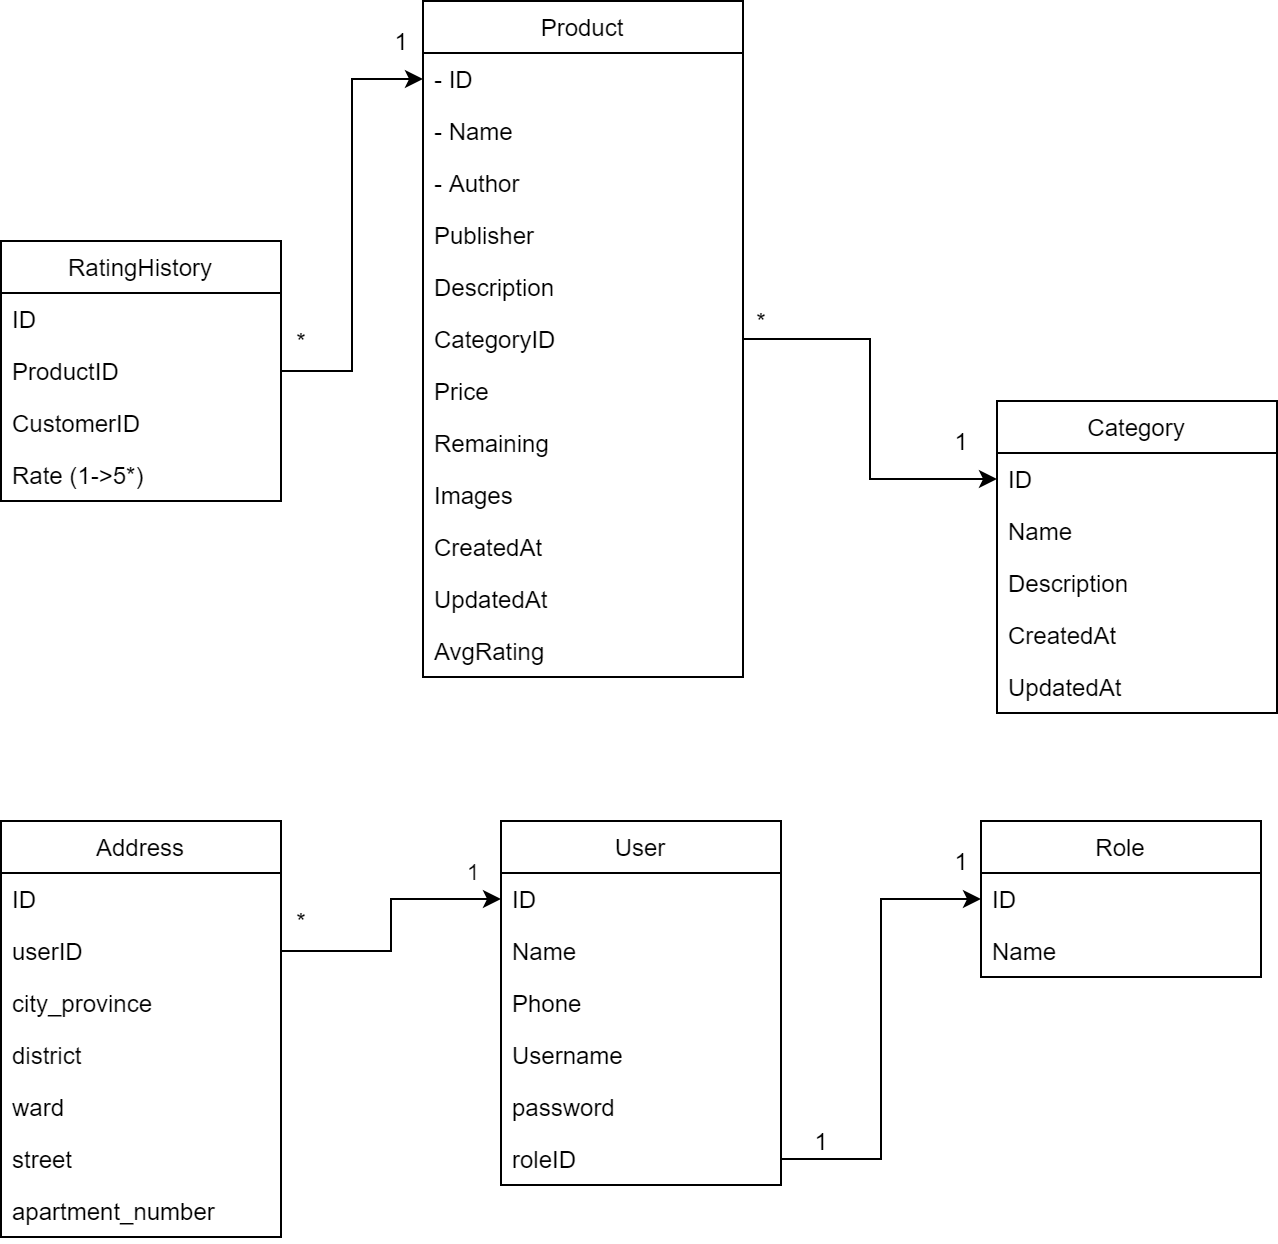

The diagram above was exported from draw.io. Its source (the exported page's mxGraphModel, read from the mxfile embedded in the PNG):
<mxGraphModel dx="1182" dy="732" grid="1" gridSize="10" guides="1" tooltips="1" connect="1" arrows="1" fold="1" page="1" pageScale="1" pageWidth="827" pageHeight="1169" math="0" shadow="0">
  <root>
    <mxCell id="WIyWlLk6GJQsqaUBKTNV-0" />
    <mxCell id="WIyWlLk6GJQsqaUBKTNV-1" parent="WIyWlLk6GJQsqaUBKTNV-0" />
    <mxCell id="zkfFHV4jXpPFQw0GAbJ--0" value="Product" style="swimlane;fontStyle=0;align=center;verticalAlign=top;childLayout=stackLayout;horizontal=1;startSize=26;horizontalStack=0;resizeParent=1;resizeLast=0;collapsible=1;marginBottom=0;rounded=0;shadow=0;strokeWidth=1;" parent="WIyWlLk6GJQsqaUBKTNV-1" vertex="1">
      <mxGeometry x="291" y="100" width="160" height="338" as="geometry">
        <mxRectangle x="230" y="140" width="160" height="26" as="alternateBounds" />
      </mxGeometry>
    </mxCell>
    <mxCell id="zkfFHV4jXpPFQw0GAbJ--1" value="- ID" style="text;align=left;verticalAlign=top;spacingLeft=4;spacingRight=4;overflow=hidden;rotatable=0;points=[[0,0.5],[1,0.5]];portConstraint=eastwest;" parent="zkfFHV4jXpPFQw0GAbJ--0" vertex="1">
      <mxGeometry y="26" width="160" height="26" as="geometry" />
    </mxCell>
    <mxCell id="zkfFHV4jXpPFQw0GAbJ--2" value="- Name" style="text;align=left;verticalAlign=top;spacingLeft=4;spacingRight=4;overflow=hidden;rotatable=0;points=[[0,0.5],[1,0.5]];portConstraint=eastwest;rounded=0;shadow=0;html=0;" parent="zkfFHV4jXpPFQw0GAbJ--0" vertex="1">
      <mxGeometry y="52" width="160" height="26" as="geometry" />
    </mxCell>
    <mxCell id="zkfFHV4jXpPFQw0GAbJ--3" value="- Author&#10;" style="text;align=left;verticalAlign=top;spacingLeft=4;spacingRight=4;overflow=hidden;rotatable=0;points=[[0,0.5],[1,0.5]];portConstraint=eastwest;rounded=0;shadow=0;html=0;" parent="zkfFHV4jXpPFQw0GAbJ--0" vertex="1">
      <mxGeometry y="78" width="160" height="26" as="geometry" />
    </mxCell>
    <mxCell id="8vCs09_lfG53KFiPk3Y0-0" value="Publisher" style="text;align=left;verticalAlign=top;spacingLeft=4;spacingRight=4;overflow=hidden;rotatable=0;points=[[0,0.5],[1,0.5]];portConstraint=eastwest;rounded=0;shadow=0;html=0;" parent="zkfFHV4jXpPFQw0GAbJ--0" vertex="1">
      <mxGeometry y="104" width="160" height="26" as="geometry" />
    </mxCell>
    <mxCell id="8vCs09_lfG53KFiPk3Y0-1" value="Description" style="text;align=left;verticalAlign=top;spacingLeft=4;spacingRight=4;overflow=hidden;rotatable=0;points=[[0,0.5],[1,0.5]];portConstraint=eastwest;rounded=0;shadow=0;html=0;" parent="zkfFHV4jXpPFQw0GAbJ--0" vertex="1">
      <mxGeometry y="130" width="160" height="26" as="geometry" />
    </mxCell>
    <mxCell id="8vCs09_lfG53KFiPk3Y0-2" value="CategoryID" style="text;align=left;verticalAlign=top;spacingLeft=4;spacingRight=4;overflow=hidden;rotatable=0;points=[[0,0.5],[1,0.5]];portConstraint=eastwest;rounded=0;shadow=0;html=0;" parent="zkfFHV4jXpPFQw0GAbJ--0" vertex="1">
      <mxGeometry y="156" width="160" height="26" as="geometry" />
    </mxCell>
    <mxCell id="8vCs09_lfG53KFiPk3Y0-3" value="Price" style="text;align=left;verticalAlign=top;spacingLeft=4;spacingRight=4;overflow=hidden;rotatable=0;points=[[0,0.5],[1,0.5]];portConstraint=eastwest;rounded=0;shadow=0;html=0;" parent="zkfFHV4jXpPFQw0GAbJ--0" vertex="1">
      <mxGeometry y="182" width="160" height="26" as="geometry" />
    </mxCell>
    <mxCell id="fkrQBWQ_3npUj07wos6e-2" value="Remaining" style="text;align=left;verticalAlign=top;spacingLeft=4;spacingRight=4;overflow=hidden;rotatable=0;points=[[0,0.5],[1,0.5]];portConstraint=eastwest;rounded=0;shadow=0;html=0;" parent="zkfFHV4jXpPFQw0GAbJ--0" vertex="1">
      <mxGeometry y="208" width="160" height="26" as="geometry" />
    </mxCell>
    <mxCell id="8vCs09_lfG53KFiPk3Y0-4" value="Images" style="text;align=left;verticalAlign=top;spacingLeft=4;spacingRight=4;overflow=hidden;rotatable=0;points=[[0,0.5],[1,0.5]];portConstraint=eastwest;rounded=0;shadow=0;html=0;" parent="zkfFHV4jXpPFQw0GAbJ--0" vertex="1">
      <mxGeometry y="234" width="160" height="26" as="geometry" />
    </mxCell>
    <mxCell id="8vCs09_lfG53KFiPk3Y0-5" value="CreatedAt" style="text;align=left;verticalAlign=top;spacingLeft=4;spacingRight=4;overflow=hidden;rotatable=0;points=[[0,0.5],[1,0.5]];portConstraint=eastwest;rounded=0;shadow=0;html=0;" parent="zkfFHV4jXpPFQw0GAbJ--0" vertex="1">
      <mxGeometry y="260" width="160" height="26" as="geometry" />
    </mxCell>
    <mxCell id="8vCs09_lfG53KFiPk3Y0-6" value="UpdatedAt" style="text;align=left;verticalAlign=top;spacingLeft=4;spacingRight=4;overflow=hidden;rotatable=0;points=[[0,0.5],[1,0.5]];portConstraint=eastwest;rounded=0;shadow=0;html=0;" parent="zkfFHV4jXpPFQw0GAbJ--0" vertex="1">
      <mxGeometry y="286" width="160" height="26" as="geometry" />
    </mxCell>
    <mxCell id="8vCs09_lfG53KFiPk3Y0-7" value="AvgRating" style="text;align=left;verticalAlign=top;spacingLeft=4;spacingRight=4;overflow=hidden;rotatable=0;points=[[0,0.5],[1,0.5]];portConstraint=eastwest;rounded=0;shadow=0;html=0;" parent="zkfFHV4jXpPFQw0GAbJ--0" vertex="1">
      <mxGeometry y="312" width="160" height="26" as="geometry" />
    </mxCell>
    <mxCell id="iHXdDs6LzvrTmjcyCiYJ-0" value="Category" style="swimlane;fontStyle=0;childLayout=stackLayout;horizontal=1;startSize=26;horizontalStack=0;resizeParent=1;resizeParentMax=0;resizeLast=0;collapsible=1;marginBottom=0;" parent="WIyWlLk6GJQsqaUBKTNV-1" vertex="1">
      <mxGeometry x="578" y="300" width="140" height="156" as="geometry" />
    </mxCell>
    <mxCell id="iHXdDs6LzvrTmjcyCiYJ-1" value="ID" style="text;strokeColor=none;fillColor=none;align=left;verticalAlign=top;spacingLeft=4;spacingRight=4;overflow=hidden;rotatable=0;points=[[0,0.5],[1,0.5]];portConstraint=eastwest;" parent="iHXdDs6LzvrTmjcyCiYJ-0" vertex="1">
      <mxGeometry y="26" width="140" height="26" as="geometry" />
    </mxCell>
    <mxCell id="iHXdDs6LzvrTmjcyCiYJ-2" value="Name" style="text;strokeColor=none;fillColor=none;align=left;verticalAlign=top;spacingLeft=4;spacingRight=4;overflow=hidden;rotatable=0;points=[[0,0.5],[1,0.5]];portConstraint=eastwest;" parent="iHXdDs6LzvrTmjcyCiYJ-0" vertex="1">
      <mxGeometry y="52" width="140" height="26" as="geometry" />
    </mxCell>
    <mxCell id="iHXdDs6LzvrTmjcyCiYJ-3" value="Description" style="text;strokeColor=none;fillColor=none;align=left;verticalAlign=top;spacingLeft=4;spacingRight=4;overflow=hidden;rotatable=0;points=[[0,0.5],[1,0.5]];portConstraint=eastwest;" parent="iHXdDs6LzvrTmjcyCiYJ-0" vertex="1">
      <mxGeometry y="78" width="140" height="26" as="geometry" />
    </mxCell>
    <mxCell id="gK4n8ytug77OL5lcJ6HD-0" value="CreatedAt" style="text;strokeColor=none;fillColor=none;align=left;verticalAlign=top;spacingLeft=4;spacingRight=4;overflow=hidden;rotatable=0;points=[[0,0.5],[1,0.5]];portConstraint=eastwest;" vertex="1" parent="iHXdDs6LzvrTmjcyCiYJ-0">
      <mxGeometry y="104" width="140" height="26" as="geometry" />
    </mxCell>
    <mxCell id="gK4n8ytug77OL5lcJ6HD-1" value="UpdatedAt" style="text;strokeColor=none;fillColor=none;align=left;verticalAlign=top;spacingLeft=4;spacingRight=4;overflow=hidden;rotatable=0;points=[[0,0.5],[1,0.5]];portConstraint=eastwest;" vertex="1" parent="iHXdDs6LzvrTmjcyCiYJ-0">
      <mxGeometry y="130" width="140" height="26" as="geometry" />
    </mxCell>
    <mxCell id="iHXdDs6LzvrTmjcyCiYJ-4" style="edgeStyle=orthogonalEdgeStyle;rounded=0;orthogonalLoop=1;jettySize=auto;html=1;" parent="WIyWlLk6GJQsqaUBKTNV-1" source="8vCs09_lfG53KFiPk3Y0-2" target="iHXdDs6LzvrTmjcyCiYJ-1" edge="1">
      <mxGeometry relative="1" as="geometry" />
    </mxCell>
    <mxCell id="iHXdDs6LzvrTmjcyCiYJ-5" value="RatingHistory" style="swimlane;fontStyle=0;childLayout=stackLayout;horizontal=1;startSize=26;horizontalStack=0;resizeParent=1;resizeParentMax=0;resizeLast=0;collapsible=1;marginBottom=0;" parent="WIyWlLk6GJQsqaUBKTNV-1" vertex="1">
      <mxGeometry x="80" y="220" width="140" height="130" as="geometry" />
    </mxCell>
    <mxCell id="iHXdDs6LzvrTmjcyCiYJ-6" value="ID" style="text;strokeColor=none;fillColor=none;align=left;verticalAlign=top;spacingLeft=4;spacingRight=4;overflow=hidden;rotatable=0;points=[[0,0.5],[1,0.5]];portConstraint=eastwest;" parent="iHXdDs6LzvrTmjcyCiYJ-5" vertex="1">
      <mxGeometry y="26" width="140" height="26" as="geometry" />
    </mxCell>
    <mxCell id="iHXdDs6LzvrTmjcyCiYJ-7" value="ProductID" style="text;strokeColor=none;fillColor=none;align=left;verticalAlign=top;spacingLeft=4;spacingRight=4;overflow=hidden;rotatable=0;points=[[0,0.5],[1,0.5]];portConstraint=eastwest;" parent="iHXdDs6LzvrTmjcyCiYJ-5" vertex="1">
      <mxGeometry y="52" width="140" height="26" as="geometry" />
    </mxCell>
    <mxCell id="iHXdDs6LzvrTmjcyCiYJ-8" value="CustomerID" style="text;strokeColor=none;fillColor=none;align=left;verticalAlign=top;spacingLeft=4;spacingRight=4;overflow=hidden;rotatable=0;points=[[0,0.5],[1,0.5]];portConstraint=eastwest;" parent="iHXdDs6LzvrTmjcyCiYJ-5" vertex="1">
      <mxGeometry y="78" width="140" height="26" as="geometry" />
    </mxCell>
    <mxCell id="iHXdDs6LzvrTmjcyCiYJ-9" value="Rate (1-&gt;5*)" style="text;strokeColor=none;fillColor=none;align=left;verticalAlign=top;spacingLeft=4;spacingRight=4;overflow=hidden;rotatable=0;points=[[0,0.5],[1,0.5]];portConstraint=eastwest;" parent="iHXdDs6LzvrTmjcyCiYJ-5" vertex="1">
      <mxGeometry y="104" width="140" height="26" as="geometry" />
    </mxCell>
    <mxCell id="iHXdDs6LzvrTmjcyCiYJ-10" style="edgeStyle=orthogonalEdgeStyle;rounded=0;orthogonalLoop=1;jettySize=auto;html=1;" parent="WIyWlLk6GJQsqaUBKTNV-1" source="iHXdDs6LzvrTmjcyCiYJ-7" target="zkfFHV4jXpPFQw0GAbJ--1" edge="1">
      <mxGeometry relative="1" as="geometry" />
    </mxCell>
    <mxCell id="iHXdDs6LzvrTmjcyCiYJ-16" value="Role" style="swimlane;fontStyle=0;childLayout=stackLayout;horizontal=1;startSize=26;horizontalStack=0;resizeParent=1;resizeParentMax=0;resizeLast=0;collapsible=1;marginBottom=0;" parent="WIyWlLk6GJQsqaUBKTNV-1" vertex="1">
      <mxGeometry x="570" y="510" width="140" height="78" as="geometry" />
    </mxCell>
    <mxCell id="iHXdDs6LzvrTmjcyCiYJ-17" value="ID" style="text;strokeColor=none;fillColor=none;align=left;verticalAlign=top;spacingLeft=4;spacingRight=4;overflow=hidden;rotatable=0;points=[[0,0.5],[1,0.5]];portConstraint=eastwest;" parent="iHXdDs6LzvrTmjcyCiYJ-16" vertex="1">
      <mxGeometry y="26" width="140" height="26" as="geometry" />
    </mxCell>
    <mxCell id="iHXdDs6LzvrTmjcyCiYJ-18" value="Name" style="text;strokeColor=none;fillColor=none;align=left;verticalAlign=top;spacingLeft=4;spacingRight=4;overflow=hidden;rotatable=0;points=[[0,0.5],[1,0.5]];portConstraint=eastwest;" parent="iHXdDs6LzvrTmjcyCiYJ-16" vertex="1">
      <mxGeometry y="52" width="140" height="26" as="geometry" />
    </mxCell>
    <mxCell id="fkrQBWQ_3npUj07wos6e-0" value="1" style="text;html=1;align=center;verticalAlign=middle;resizable=0;points=[];autosize=1;strokeColor=none;" parent="WIyWlLk6GJQsqaUBKTNV-1" vertex="1">
      <mxGeometry x="270" y="110" width="20" height="20" as="geometry" />
    </mxCell>
    <mxCell id="fkrQBWQ_3npUj07wos6e-1" value="*" style="text;html=1;align=center;verticalAlign=middle;resizable=0;points=[];autosize=1;strokeColor=none;" parent="WIyWlLk6GJQsqaUBKTNV-1" vertex="1">
      <mxGeometry x="220" y="260" width="20" height="20" as="geometry" />
    </mxCell>
    <mxCell id="fkrQBWQ_3npUj07wos6e-3" value="1" style="text;html=1;align=center;verticalAlign=middle;resizable=0;points=[];autosize=1;strokeColor=none;" parent="WIyWlLk6GJQsqaUBKTNV-1" vertex="1">
      <mxGeometry x="550" y="310" width="20" height="20" as="geometry" />
    </mxCell>
    <mxCell id="fkrQBWQ_3npUj07wos6e-4" value="*" style="text;html=1;align=center;verticalAlign=middle;resizable=0;points=[];autosize=1;strokeColor=none;" parent="WIyWlLk6GJQsqaUBKTNV-1" vertex="1">
      <mxGeometry x="450" y="250" width="20" height="20" as="geometry" />
    </mxCell>
    <mxCell id="gK4n8ytug77OL5lcJ6HD-3" value="User" style="swimlane;fontStyle=0;childLayout=stackLayout;horizontal=1;startSize=26;horizontalStack=0;resizeParent=1;resizeParentMax=0;resizeLast=0;collapsible=1;marginBottom=0;" vertex="1" parent="WIyWlLk6GJQsqaUBKTNV-1">
      <mxGeometry x="330" y="510" width="140" height="182" as="geometry" />
    </mxCell>
    <mxCell id="gK4n8ytug77OL5lcJ6HD-4" value="ID" style="text;strokeColor=none;fillColor=none;align=left;verticalAlign=top;spacingLeft=4;spacingRight=4;overflow=hidden;rotatable=0;points=[[0,0.5],[1,0.5]];portConstraint=eastwest;" vertex="1" parent="gK4n8ytug77OL5lcJ6HD-3">
      <mxGeometry y="26" width="140" height="26" as="geometry" />
    </mxCell>
    <mxCell id="gK4n8ytug77OL5lcJ6HD-5" value="Name" style="text;strokeColor=none;fillColor=none;align=left;verticalAlign=top;spacingLeft=4;spacingRight=4;overflow=hidden;rotatable=0;points=[[0,0.5],[1,0.5]];portConstraint=eastwest;" vertex="1" parent="gK4n8ytug77OL5lcJ6HD-3">
      <mxGeometry y="52" width="140" height="26" as="geometry" />
    </mxCell>
    <mxCell id="gK4n8ytug77OL5lcJ6HD-6" value="Phone" style="text;strokeColor=none;fillColor=none;align=left;verticalAlign=top;spacingLeft=4;spacingRight=4;overflow=hidden;rotatable=0;points=[[0,0.5],[1,0.5]];portConstraint=eastwest;" vertex="1" parent="gK4n8ytug77OL5lcJ6HD-3">
      <mxGeometry y="78" width="140" height="26" as="geometry" />
    </mxCell>
    <mxCell id="gK4n8ytug77OL5lcJ6HD-8" value="Username" style="text;strokeColor=none;fillColor=none;align=left;verticalAlign=top;spacingLeft=4;spacingRight=4;overflow=hidden;rotatable=0;points=[[0,0.5],[1,0.5]];portConstraint=eastwest;" vertex="1" parent="gK4n8ytug77OL5lcJ6HD-3">
      <mxGeometry y="104" width="140" height="26" as="geometry" />
    </mxCell>
    <mxCell id="gK4n8ytug77OL5lcJ6HD-9" value="password" style="text;strokeColor=none;fillColor=none;align=left;verticalAlign=top;spacingLeft=4;spacingRight=4;overflow=hidden;rotatable=0;points=[[0,0.5],[1,0.5]];portConstraint=eastwest;" vertex="1" parent="gK4n8ytug77OL5lcJ6HD-3">
      <mxGeometry y="130" width="140" height="26" as="geometry" />
    </mxCell>
    <mxCell id="gK4n8ytug77OL5lcJ6HD-10" value="roleID" style="text;strokeColor=none;fillColor=none;align=left;verticalAlign=top;spacingLeft=4;spacingRight=4;overflow=hidden;rotatable=0;points=[[0,0.5],[1,0.5]];portConstraint=eastwest;" vertex="1" parent="gK4n8ytug77OL5lcJ6HD-3">
      <mxGeometry y="156" width="140" height="26" as="geometry" />
    </mxCell>
    <mxCell id="gK4n8ytug77OL5lcJ6HD-13" style="edgeStyle=orthogonalEdgeStyle;rounded=0;orthogonalLoop=1;jettySize=auto;html=1;" edge="1" parent="WIyWlLk6GJQsqaUBKTNV-1" source="gK4n8ytug77OL5lcJ6HD-10" target="iHXdDs6LzvrTmjcyCiYJ-17">
      <mxGeometry relative="1" as="geometry" />
    </mxCell>
    <mxCell id="gK4n8ytug77OL5lcJ6HD-14" value="Address" style="swimlane;fontStyle=0;childLayout=stackLayout;horizontal=1;startSize=26;horizontalStack=0;resizeParent=1;resizeParentMax=0;resizeLast=0;collapsible=1;marginBottom=0;" vertex="1" parent="WIyWlLk6GJQsqaUBKTNV-1">
      <mxGeometry x="80" y="510" width="140" height="208" as="geometry" />
    </mxCell>
    <mxCell id="gK4n8ytug77OL5lcJ6HD-15" value="ID" style="text;strokeColor=none;fillColor=none;align=left;verticalAlign=top;spacingLeft=4;spacingRight=4;overflow=hidden;rotatable=0;points=[[0,0.5],[1,0.5]];portConstraint=eastwest;" vertex="1" parent="gK4n8ytug77OL5lcJ6HD-14">
      <mxGeometry y="26" width="140" height="26" as="geometry" />
    </mxCell>
    <mxCell id="gK4n8ytug77OL5lcJ6HD-16" value="userID" style="text;strokeColor=none;fillColor=none;align=left;verticalAlign=top;spacingLeft=4;spacingRight=4;overflow=hidden;rotatable=0;points=[[0,0.5],[1,0.5]];portConstraint=eastwest;" vertex="1" parent="gK4n8ytug77OL5lcJ6HD-14">
      <mxGeometry y="52" width="140" height="26" as="geometry" />
    </mxCell>
    <mxCell id="gK4n8ytug77OL5lcJ6HD-17" value="city_province" style="text;strokeColor=none;fillColor=none;align=left;verticalAlign=top;spacingLeft=4;spacingRight=4;overflow=hidden;rotatable=0;points=[[0,0.5],[1,0.5]];portConstraint=eastwest;" vertex="1" parent="gK4n8ytug77OL5lcJ6HD-14">
      <mxGeometry y="78" width="140" height="26" as="geometry" />
    </mxCell>
    <mxCell id="gK4n8ytug77OL5lcJ6HD-18" value="district" style="text;strokeColor=none;fillColor=none;align=left;verticalAlign=top;spacingLeft=4;spacingRight=4;overflow=hidden;rotatable=0;points=[[0,0.5],[1,0.5]];portConstraint=eastwest;" vertex="1" parent="gK4n8ytug77OL5lcJ6HD-14">
      <mxGeometry y="104" width="140" height="26" as="geometry" />
    </mxCell>
    <mxCell id="gK4n8ytug77OL5lcJ6HD-19" value="ward" style="text;strokeColor=none;fillColor=none;align=left;verticalAlign=top;spacingLeft=4;spacingRight=4;overflow=hidden;rotatable=0;points=[[0,0.5],[1,0.5]];portConstraint=eastwest;" vertex="1" parent="gK4n8ytug77OL5lcJ6HD-14">
      <mxGeometry y="130" width="140" height="26" as="geometry" />
    </mxCell>
    <mxCell id="gK4n8ytug77OL5lcJ6HD-20" value="street" style="text;strokeColor=none;fillColor=none;align=left;verticalAlign=top;spacingLeft=4;spacingRight=4;overflow=hidden;rotatable=0;points=[[0,0.5],[1,0.5]];portConstraint=eastwest;" vertex="1" parent="gK4n8ytug77OL5lcJ6HD-14">
      <mxGeometry y="156" width="140" height="26" as="geometry" />
    </mxCell>
    <mxCell id="gK4n8ytug77OL5lcJ6HD-21" value="apartment_number" style="text;strokeColor=none;fillColor=none;align=left;verticalAlign=top;spacingLeft=4;spacingRight=4;overflow=hidden;rotatable=0;points=[[0,0.5],[1,0.5]];portConstraint=eastwest;" vertex="1" parent="gK4n8ytug77OL5lcJ6HD-14">
      <mxGeometry y="182" width="140" height="26" as="geometry" />
    </mxCell>
    <mxCell id="gK4n8ytug77OL5lcJ6HD-22" style="edgeStyle=orthogonalEdgeStyle;rounded=0;orthogonalLoop=1;jettySize=auto;html=1;" edge="1" parent="WIyWlLk6GJQsqaUBKTNV-1" source="gK4n8ytug77OL5lcJ6HD-16" target="gK4n8ytug77OL5lcJ6HD-4">
      <mxGeometry relative="1" as="geometry" />
    </mxCell>
    <mxCell id="gK4n8ytug77OL5lcJ6HD-25" value="1" style="edgeLabel;html=1;align=center;verticalAlign=middle;resizable=0;points=[];" vertex="1" connectable="0" parent="gK4n8ytug77OL5lcJ6HD-22">
      <mxGeometry x="0.7794" y="14" relative="1" as="geometry">
        <mxPoint as="offset" />
      </mxGeometry>
    </mxCell>
    <mxCell id="gK4n8ytug77OL5lcJ6HD-26" value="*" style="text;html=1;align=center;verticalAlign=middle;resizable=0;points=[];autosize=1;strokeColor=none;" vertex="1" parent="WIyWlLk6GJQsqaUBKTNV-1">
      <mxGeometry x="220" y="550" width="20" height="20" as="geometry" />
    </mxCell>
    <mxCell id="gK4n8ytug77OL5lcJ6HD-27" value="1" style="text;html=1;align=center;verticalAlign=middle;resizable=0;points=[];autosize=1;strokeColor=none;" vertex="1" parent="WIyWlLk6GJQsqaUBKTNV-1">
      <mxGeometry x="480" y="660" width="20" height="20" as="geometry" />
    </mxCell>
    <mxCell id="gK4n8ytug77OL5lcJ6HD-28" value="1" style="text;html=1;align=center;verticalAlign=middle;resizable=0;points=[];autosize=1;strokeColor=none;" vertex="1" parent="WIyWlLk6GJQsqaUBKTNV-1">
      <mxGeometry x="550" y="520" width="20" height="20" as="geometry" />
    </mxCell>
  </root>
</mxGraphModel>